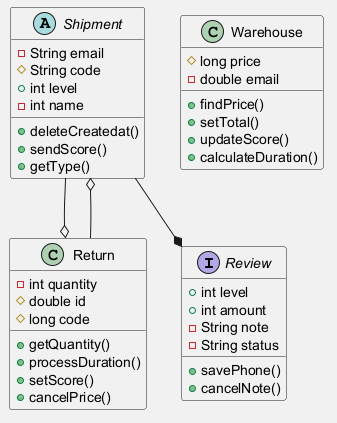

The diagram above was rendered by PlantUML. Its source (embedded in the PNG):
@startuml
skinparam shadowing false
skinparam backgroundColor #F5F5F5
interface Review {
  +int level
  +int amount
  -String note
  -String status
  +savePhone()
  +cancelNote()
}
class Warehouse {
  #long price
  -double email
  +findPrice()
  +setTotal()
  +updateScore()
  +calculateDuration()
}
class Return {
  -int quantity
  #double id
  #long code
  +getQuantity()
  +processDuration()
  +setScore()
  +cancelPrice()
}
abstract class Shipment {
  -String email
  #String code
  +int level
  -int name
  +deleteCreatedat()
  +sendScore()
  +getType()
}
Shipment --o Return
Return --o Shipment
Shipment --* Review
@enduml